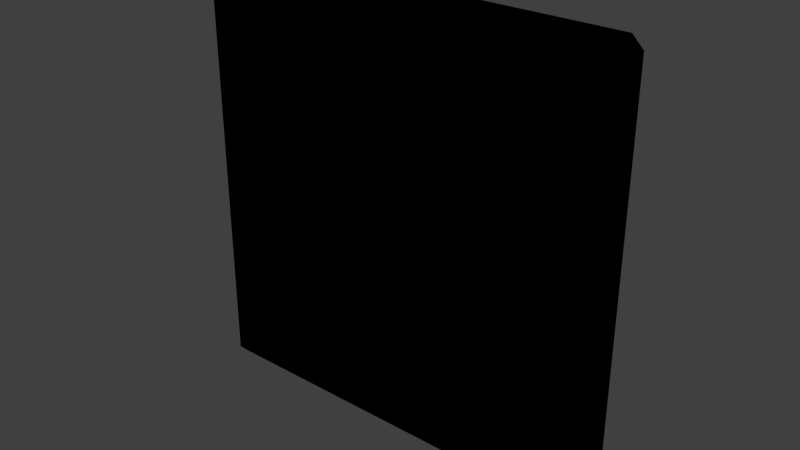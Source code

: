 # Source: SolarPanelE.blend  (saved by Blender 2.73.0; exported with 4.5.12 LTS)
import bpy
from mathutils import Matrix  # noqa: F401  (used for matrix-valued properties, if any)

bpy.ops.wm.read_factory_settings(use_empty=True)
scene = bpy.context.scene
scene.name = 'Scene'

# ---- collections
col_collection_1 = bpy.data.collections.new('Collection 1'); scene.collection.children.link(col_collection_1)

# ---- materials (node trees are filled in below, after node groups)
mat_wings = bpy.data.materials.new('Wings')
mat_wings.alpha_threshold = 0.0
mat_wings.use_transparent_shadow = False
mat_wings.roughness = 0.5

# ---- material node trees
mat_wings.use_nodes = True; mat_wings.node_tree.nodes.clear()
_N = mat_wings.node_tree.nodes; _L = mat_wings.node_tree.links
n0 = _N.new('NodeUndefined'); n0.name = 'Wings.Output'; n0.location = (630, 730)
n0.label = 'Output'
n0.inputs[1].default_value = 1.0
n1 = _N.new('NodeUndefined'); n1.name = 'Wings.mainMaterial'; n1.location = (70, 680)
n1.label = 'mainMaterial'
n1.inputs[2].default_value = 0.0
n1.inputs[3].default_value = (0.0, 0.0, 0.0)
n2 = _N.new('NodeUndefined'); n2.name = 'Wings.geometry'; n2.location = (-590, 260)
n2.label = 'geometry'
n3 = _N.new('NodeUndefined'); n3.name = 'Wings.mainTex'; n3.location = (-380, 480)
n3.label = 'mainTex'
n4 = _N.new('ShaderNodeValToRGB'); n4.name = 'Wings.specColor'; n4.location = (-210, 410)
n4.label = 'specColor'
while len(n4.color_ramp.elements) > 1: n4.color_ramp.elements.remove(n4.color_ramp.elements[-1])
n4.color_ramp.elements[0].position = 0.0; n4.color_ramp.elements[0].color = (0.0, 0.0, 0.0, 1.0)
_e = n4.color_ramp.elements.new(1.0); _e.color = (0.3137, 0.3137, 0.3137, 1.0)
_L.new(n2.outputs[4], n3.inputs[0])
_L.new(n3.outputs[1], n1.inputs[0])
_L.new(n1.outputs[0], n0.inputs[0])
_L.new(n3.outputs[0], n4.inputs[0])
_L.new(n4.outputs[0], n1.inputs[1])

# ---- world
world_world = bpy.data.worlds.new('World'); scene.world = world_world
world_world.color = (0.05088, 0.05088, 0.05088)
world_world.use_sun_shadow = False
world_world.sun_shadow_jitter_overblur = 0.0
world_world.cycles.sampling_method = 'MANUAL'
world_world.cycles.sample_map_resolution = 256

# ---- meshes
me_connector2_001 = bpy.data.meshes.new('Connector2.001')
me_connector2_001.from_pydata([(0.0, -0.9375, 0.09375), (1.875, -0.9375, 0.09375), (0.0, -0.9375, -0.09375), (0.0, 0.9375, -0.09375), (0.0, 0.9375, 0.09375), (1.875, 0.9375, 0.09375), (1.875, -0.9375, -0.09375), (1.875, 0.9375, -0.09375)], [], [(4, 3, 7, 5), (1, 5, 7, 6), (2, 0, 1, 6), (4, 0, 2, 3), (7, 3, 2, 6), (1, 0, 4, 5)])
_uv = me_connector2_001.uv_layers.new(name='Connector2.UV')
_uv.uv.foreach_set('vector', [0.0, 0.0, 0.0, 0.0, 0.0, 0.0, 0.0, 0.0, 0.0, 0.0, 0.0, 0.0, 0.0, 0.0, 0.0, 0.0, 0.0, 0.0, 0.0, 0.0, 0.0, 0.0, 0.0, 0.0, 0.0, 0.0, 0.0, 0.0, 0.0, 0.0, 0.0, 0.0, 0.0, 0.0, 0.0, 0.0, 0.0, 0.0, 0.0, 0.0, 0.0, 0.0, 0.0, 0.0, 0.0, 0.0, 0.0, 0.0])
me_connector2_001.materials.append(mat_wings)
me_connector2_001.use_remesh_preserve_volume = False
me_connector2_001.use_remesh_preserve_attributes = False
me_connector2_001.use_mirror_vertex_groups = False
me_connector2_001.update()
me_connector2_004 = bpy.data.meshes.new('Connector2.004')
me_connector2_004.from_pydata([(0.05477, -0.8724, 0.08724), (1.82, -0.8724, 0.08724), (0.05477, -0.8724, -0.08724), (0.05477, 0.8724, -0.08724), (0.05477, 0.8724, 0.08724), (1.82, 0.8724, 0.08724), (1.82, 0.8724, -0.08724), (0.05477, -0.8724, 0.08724), (1.82, -0.8724, 0.08724), (0.05477, -0.8724, -0.08724), (0.05477, 0.8724, -0.08724), (0.05477, 0.8724, 0.08724), (1.82, 0.8724, 0.08724), (1.82, -0.8724, -0.08724), (1.82, 0.8724, -0.08724), (0.0, -0.9375, 0.09375), (1.875, -0.9375, 0.09375), (0.0, -0.9375, -0.09375), (0.0, 0.9375, -0.09375), (0.0, 0.9375, 0.09375), (1.875, 0.9375, 0.09375), (-0.05, 0.9375, 0.04687), (-0.05, -0.9375, 0.04687), (-0.05, -0.9375, -0.04688), (-0.05, 0.9375, -0.04688), (1.875, -0.9375, -0.09375), (1.875, 0.9375, -0.09375), (1.925, -0.9375, 0.04688), (1.925, 0.9375, 0.04688), (1.925, -0.9375, -0.04687), (1.925, 0.9375, -0.04687), (0.0, 0.9875, -0.04687), (0.0, 0.9875, 0.04688), (1.875, 0.9875, 0.04688), (1.875, 0.9875, -0.04687), (0.0, -0.9875, 0.04688), (1.875, -0.9875, 0.04688), (0.0, -0.9875, -0.04687), (1.875, -0.9875, -0.04687), (0.05477, -0.8724, 0.08724), (1.82, -0.8724, 0.08724), (0.05477, -0.8724, -0.08724), (0.05477, 0.8724, -0.08724), (0.05477, 0.8724, 0.08724), (1.82, 0.8724, 0.08724), (1.82, -0.8724, -0.08724), (1.82, 0.8724, -0.08724)], [(8, 12), (11, 7), (12, 11), (14, 10), (9, 10), (8, 7)], [(0, 1, 4), (1, 5, 4), (2, 3, 6), (13, 9, 14), (22, 21, 24, 23), (25, 17, 41, 45), (18, 26, 46, 42), (15, 19, 21, 22), (18, 17, 23, 24), (17, 18, 42, 41), (15, 16, 40, 39), (25, 26, 30, 29), (20, 16, 27, 28), (27, 29, 30, 28), (26, 18, 31, 34), (19, 20, 33, 32), (32, 33, 34, 31), (16, 15, 35, 36), (17, 25, 38, 37), (37, 38, 36, 35), (27, 36, 38, 29), (25, 29, 38), (16, 36, 27), (15, 22, 35), (22, 23, 37, 35), (17, 37, 23), (19, 32, 21), (24, 21, 32, 31), (24, 31, 18), (20, 28, 33), (30, 34, 33, 28), (26, 34, 30), (20, 19, 43, 44), (26, 25, 45, 46), (19, 15, 39, 43), (16, 20, 44, 40)])
me_connector2_004.polygons.foreach_set('use_smooth', [True] * 36)
_uv = me_connector2_004.uv_layers.new(name='Connector2.UV')
_uv.uv.foreach_set('vector', [0.3498, 0.7534, 0.3494, 0.9984, 0.1039, 0.7532, 0.3494, 0.9984, 0.1034, 0.9981, 0.1039, 0.7532, 0.3498, 0.7534, 0.1039, 0.7532, 0.1034, 0.9981, 0.3494, 0.9984, 0.3498, 0.7534, 0.1034, 0.9981, 0.4147, 0.006796, 0.7095, 0.007322, 0.7095, 0.001553, 0.4146, 0.001026, 0.6435, 0.009295, 0.2882, 0.009295, 0.2934, 0.02157, 0.6383, 0.02157, 0.2882, 0.009151, 0.6435, 0.009151, 0.6383, 0.02143, 0.2934, 0.02143, 0.3422, 0.009356, 0.6959, 0.00934, 0.6959, -9.238e-05, 0.3422, -7.557e-05, 0.6959, 0.00934, 0.3422, 0.009356, 0.3422, -7.557e-05, 0.6959, -9.238e-05, 0.3422, 0.009356, 0.6959, 0.00934, 0.6836, 0.01967, 0.3544, 0.01969, 0.2882, 0.009295, 0.6435, 0.009295, 0.6383, 0.02157, 0.2934, 0.02157, 0.3422, 0.009265, 0.6959, 0.009282, 0.6959, -0.00015, 0.3422, -0.0001668, 0.6959, 0.009282, 0.3422, 0.009265, 0.3422, -0.0001668, 0.6959, -0.00015, 0.4147, 0.006796, 0.4146, 0.001026, 0.7095, 0.001553, 0.7095, 0.007322, 0.6435, 0.009151, 0.2882, 0.009151, 0.2882, -0.0002811, 0.6435, -0.0002811, 0.2882, 0.009151, 0.6435, 0.009151, 0.6435, -0.0002811, 0.2882, -0.0002811, 0.2334, 0.0007124, 0.7429, 0.0007123, 0.7429, 0.007251, 0.2334, 0.007251, 0.6435, 0.009295, 0.2882, 0.009295, 0.2882, -0.0001372, 0.6435, -0.0001372, 0.2882, 0.009295, 0.6435, 0.009295, 0.6435, -0.0001372, 0.2882, -0.0001372, 0.2334, 0.007251, 0.7429, 0.007251, 0.7429, 0.0007123, 0.2334, 0.0007124, 0.8991, 0.06485, 0.8802, 0.06116, 0.8802, 0.06116, 0.8991, 0.06485, 0.8878, 0.07243, 0.8991, 0.06485, 0.8802, 0.06116, 0.8878, 0.07243, 0.8802, 0.06116, 0.8991, 0.06485, 0.8933, 0.06444, 0.8839, 0.06444, 0.8933, 0.05501, 0.8839, 0.06444, 0.8839, 0.06444, 0.8933, 0.05501, 0.8933, 0.05501, 0.8933, 0.06444, 0.8933, 0.05501, 0.8839, 0.06444, 0.8893, 0.06182, 0.8893, 0.07125, 0.8798, 0.06182, 0.8798, 0.06182, 0.8798, 0.06182, 0.8893, 0.07125, 0.8893, 0.07125, 0.8798, 0.06182, 0.8893, 0.07125, 0.8893, 0.06182, 0.8833, 0.07114, 0.8716, 0.05986, 0.8946, 0.05938, 0.8716, 0.05986, 0.8946, 0.05938, 0.8946, 0.05938, 0.8716, 0.05986, 0.8833, 0.07114, 0.8946, 0.05938, 0.8716, 0.05986, 0.6435, 0.009151, 0.2882, 0.009151, 0.2934, 0.02143, 0.6383, 0.02143, 0.6959, 0.009282, 0.3422, 0.009265, 0.3545, 0.0196, 0.6836, 0.01961, 0.6959, 0.00934, 0.3422, 0.009356, 0.3544, 0.01969, 0.6836, 0.01967, 0.3422, 0.009265, 0.6959, 0.009282, 0.6836, 0.01961, 0.3545, 0.0196])
me_connector2_004.materials.append(mat_wings)
me_connector2_004.use_remesh_preserve_volume = False
me_connector2_004.use_remesh_preserve_attributes = False
me_connector2_004.use_mirror_vertex_groups = False
me_connector2_004.update()

# ---- objects
ob_solarpanele = bpy.data.objects.new('SolarPanelE', None)
ob_connector2_000 = bpy.data.objects.new('Connector2.000', me_connector2_001)
ob_connector2_002 = bpy.data.objects.new('Connector2.002', me_connector2_004)

# ---- transforms, parenting, visibility, modifiers, constraints
ob_solarpanele.location = (0.0, 0.0, 0.0)
ob_solarpanele.rotation_mode = 'QUATERNION'
ob_solarpanele.rotation_quaternion = (1.0, -0.0, -0.0, -0.0)
ob_solarpanele.empty_image_offset = (0.0, 0.0)
ob_solarpanele.lineart.crease_threshold = 0.0
ob_connector2_000.parent = ob_solarpanele
ob_connector2_000.matrix_parent_inverse = Matrix(((1.0, 0.0, 0.0, -5.707), (0.0, 1.0, 0.0, -0.0), (0.0, 0.0, 1.0, 3.805), (0.0, 0.0, 0.0, 1.0)))
ob_connector2_000.location = (3.832, 0.0, -3.805)
ob_connector2_000.rotation_mode = 'QUATERNION'
ob_connector2_000.rotation_quaternion = (0.7071, 0.7071, 0.0, 0.0)
ob_connector2_000.lineart.crease_threshold = 0.0
ob_connector2_002.parent = ob_solarpanele
ob_connector2_002.matrix_parent_inverse = Matrix(((1.0, 0.0, 0.0, -5.707), (0.0, 1.0, 0.0, -0.0), (0.0, 0.0, 1.0, 3.805), (0.0, 0.0, 0.0, 1.0)))
ob_connector2_002.location = (3.832, 0.0, -3.805)
ob_connector2_002.rotation_mode = 'QUATERNION'
ob_connector2_002.rotation_quaternion = (0.7071, 0.7071, 0.0, 0.0)
ob_connector2_002.lineart.crease_threshold = 0.0

# ---- collection membership
col_collection_1.objects.link(ob_solarpanele)
col_collection_1.objects.link(ob_connector2_000)
col_collection_1.objects.link(ob_connector2_002)

# ---- scene / render settings (as saved in the file)
scene.frame_start = 1; scene.frame_end = 250; scene.frame_set(1)
scene.render.engine = 'BLENDER_EEVEE_NEXT'
scene.render.resolution_percentage = 50
scene.render.dither_intensity = 0.0
scene.cycles.use_denoising = False
scene.cycles.samples = 10
scene.cycles.sampling_pattern = 'TABULATED_SOBOL'
scene.cycles.light_sampling_threshold = 0.0
scene.cycles.use_adaptive_sampling = False
scene.cycles.use_light_tree = False
scene.cycles.blur_glossy = 0.0
scene.cycles.pixel_filter_type = 'GAUSSIAN'
scene.cycles.sample_clamp_indirect = 0.0
scene.view_settings.view_transform = 'Standard'
bpy.context.view_layer.update()

# ---- added for rendering (the .blend has no active camera and no usable light): camera, sun
cam_auto = bpy.data.cameras.new('AutoCamera')
cam_auto.lens = 50.0
cam_auto.sensor_width = 36.0
cam_auto.clip_end = 1000.0
ob_auto_camera = bpy.data.objects.new('AutoCamera', cam_auto)
scene.collection.objects.link(ob_auto_camera)
ob_auto_camera.location = (1.65253, -3.10804, 2.07203)
ob_auto_camera.rotation_euler = (1.09748, -7.21219e-08, 0.694738)
scene.camera = ob_auto_camera
light_auto_sun = bpy.data.lights.new('AutoSun', 'SUN')
light_auto_sun.energy = 3.0
light_auto_sun.angle = 0.0523599
ob_auto_sun = bpy.data.objects.new('AutoSun', light_auto_sun)
scene.collection.objects.link(ob_auto_sun)
ob_auto_sun.rotation_euler = (0.872665, 0.174533, 0.523599)
bpy.context.view_layer.update()
